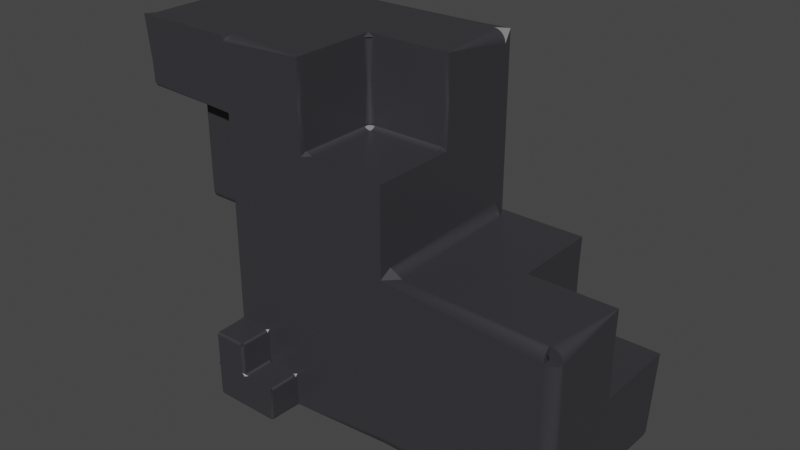 # Source: da_stone.blend  (saved by Blender 3.0.42; exported with 4.5.12 LTS)
import bpy
from mathutils import Matrix  # noqa: F401  (used for matrix-valued properties, if any)

bpy.ops.wm.read_factory_settings(use_empty=True)
scene = bpy.context.scene
scene.name = 'Scene'

# ---- collections
col_collection = bpy.data.collections.new('Collection'); scene.collection.children.link(col_collection)

# ---- materials (node trees are filled in below, after node groups)
mat_material = bpy.data.materials.new('Material')
mat_material.alpha_threshold = 0.0
mat_material.use_transparent_shadow = False
mat_material.line_color = (0.0, 0.0, 0.0, 1.0)

# ---- material node trees
mat_material.use_nodes = True; mat_material.node_tree.nodes.clear()
_N = mat_material.node_tree.nodes; _L = mat_material.node_tree.links
n0 = _N.new('ShaderNodeOutputMaterial'); n0.name = 'Material Output'; n0.location = (300, 300)
n1 = _N.new('ShaderNodeBsdfPrincipled'); n1.name = 'Principled BSDF'; n1.location = (10, 300)
n1.distribution = 'GGX'
n1.subsurface_method = 'RANDOM_WALK_SKIN'
n1.inputs[0].default_value = (0.03929, 0.0385, 0.04446, 1.0)
n1.inputs[2].default_value = 0.4
n1.inputs[3].default_value = 1.45
n1.inputs[27].default_value = (0.0, 0.0, 0.0, 1.0)
n1.inputs[28].default_value = 1.0
_L.new(n1.outputs[0], n0.inputs[0])
n0.is_active_output = True

# ---- world
world_world = bpy.data.worlds.new('World'); scene.world = world_world
world_world.use_nodes = True; world_world.node_tree.nodes.clear()
_N = world_world.node_tree.nodes; _L = world_world.node_tree.links
n0 = _N.new('ShaderNodeOutputWorld'); n0.name = 'World Output'; n0.location = (300, 300)
n1 = _N.new('ShaderNodeBackground'); n1.name = 'Background'; n1.location = (10, 300)
n1.inputs[0].default_value = (0.05088, 0.05088, 0.05088, 1.0)
_L.new(n1.outputs[0], n0.inputs[0])
n0.is_active_output = True
world_world.color = (0.05088, 0.05088, 0.05088)
world_world.use_sun_shadow = False
world_world.sun_shadow_jitter_overblur = 0.0

# ---- meshes
me_cube = bpy.data.meshes.new('Cube')
me_cube.from_pydata([(-1.0, -1.4, -1.0), (-1.0, -1.4, -0.8), (-2.2, -1.0, 0.6), (-1.0, -1.4, -0.8), (-0.2, -1.4, -1.0), (-1.6, -0.8, 5.96e-08), (-0.2, -1.4, -0.8), (-1.0, -1.4, -0.6), (-1.0, -1.0, -0.8), (-0.2, -1.0, -1.0), (-0.6, -1.4, -1.0), (-0.2, -1.0, -0.8), (-1.0, -1.0, -0.8), (-1.0, 1.0, -0.4), (-0.6, -1.4, -0.8), (-0.6, -1.0, -1.0), (-1.0, -1.0, -0.6), (-0.6, -1.0, -0.8), (-2.2, -1.0, 1.0), (1.0, 1.0, 1.0), (-0.6, -1.4, -0.8), (-0.6, -1.4, -0.6), (-2.2, 1.0, 0.6), (-2.2, 1.0, 1.0), (-1.6, -0.8, 0.6), (-0.6, -1.0, -0.6), (-1.0, -1.0, 0.6), (-1.0, 1.0, -0.2), (-1.6, 0.8, 5.96e-08), (-1.0, -1.0, 1.0), (-1.0, 1.0, 0.6), (-1.6, 0.8, 0.6), (-1.0, 1.0, 1.0), (-1.0, 1.0, -0.4), (-1.0, -0.8, 5.96e-08), (-0.9991, 1.397, -0.001627), (-1.0, 1.4, -0.4), (-1.0, -0.8, 0.6), (-1.0, 0.8, 5.96e-08), (2.0, 0.0, -0.5), (-1.0, 0.8, 0.6), (-0.5991, 1.397, -0.2016), (0.0, -1.0, 0.5), (-0.5991, 1.397, -0.001627), (-1.0, 1.4, -0.2), (-0.5991, 1.397, -0.2016), (-1.0, 1.4, -1.0), (0.0, -1.0, 0.75), (-0.6, 1.4, -0.4), (-1.0, 1.4, -0.4), (-0.6, 1.4, -0.2), (0.6, 1.0, -1.0), (-0.1991, 1.397, -0.2016), (2.0, 0.0, -0.25), (1.0, -1.0, 0.0), (0.6, 1.0, -0.4), (0.6, 1.4, -1.0), (1.0, 1.0, -1.0), (2.0, 1.0, -0.5), (0.6, 1.4, -0.4), (0.0, 0.0, 0.5), (0.0, 0.0, 0.75), (2.0, 1.0, -0.25), (1.0, -1.0, -1.0), (1.0, -1.0, 0.5), (3.0, 0.0, -0.5), (-1.0, 1.0, 1.0), (1.0, 1.0, 0.0), (1.0, 0.0, 0.5), (3.0, 1.0, -0.5), (-1.0, 1.0, -1.0), (3.0, 0.0, -0.25), (-1.0, -1.0, 1.0), (3.0, -1.0, -1.0), (1.0, 0.0, 0.75), (3.0, -1.0, 0.0), (-1.0, -1.0, -1.0), (3.0, 1.0, -1.0), (2.0, 0.0, 0.0), (0.0, 0.0, 1.0), (0.0, -1.0, 1.0), (2.0, 1.0, 0.0), (3.0, 0.0, 0.0), (1.0, 0.0, 1.0), (0.0, -0.5, 0.75), (2.0, 0.5, -0.25), (0.5, 0.0, 0.75), (2.0, 0.6667, -0.1667), (0.6667, 0.0, 0.8333), (0.0, -0.3333, 0.8333), (-0.5991, 1.0, -0.4), (-0.5991, 1.0, -0.2016), (-0.1991, 1.0, -0.2016), (-0.1991, 1.0, -0.4), (-0.5991, 1.397, -0.4), (-0.1991, 1.397, -0.4), (-0.6, 1.0, -0.4), (-0.6, 1.4, -0.4), (-0.6, 1.0, -0.2016), (-0.9991, 1.0, -0.2), (-0.9991, 1.0, -0.001627), (-0.5991, 1.0, -0.2016), (-0.5991, 1.0, -0.001627), (-0.6, 1.397, -0.2016), (-0.6, 1.397, -0.2), (-0.9991, 1.397, -0.2)], [], [(79, 83, 19, 66, 72, 80), (72, 26, 16, 25, 17, 11, 9, 63, 54, 64, 42, 47, 80), (27, 38, 40, 30), (33, 13, 70, 76, 12, 8, 16, 26, 37, 34, 38, 27), (9, 15, 76, 70, 51, 57, 63), (64, 54, 67, 19, 83, 74, 68), (98, 91, 90, 96), (100, 99, 27, 30, 66, 19, 67, 57, 51, 55, 93, 92, 101, 102), (84, 61, 89), (89, 61, 79, 80, 47, 84), (86, 74, 88), (88, 74, 83, 79, 61, 86), (47, 42, 60, 61, 84), (61, 60, 68, 74, 86), (68, 60, 42, 64), (62, 58, 69, 77, 57, 67, 81), (77, 69, 65, 71, 82, 75, 73), (73, 75, 54, 63), (57, 77, 73, 63), (78, 81, 67, 54, 75, 82), (85, 62, 87), (87, 62, 81, 78, 53, 85), (78, 82, 71, 53), (53, 39, 58, 62, 85), (71, 65, 39, 53), (69, 58, 39, 65), (46, 70, 13, 36), (13, 33, 49, 36), (48, 97, 59, 56, 46, 36), (48, 36, 49, 97), (56, 59, 55, 51), (46, 56, 51, 70), (97, 96, 90, 94, 95, 93, 55, 59), (90, 91, 45, 94), (45, 41, 52, 95, 94), (95, 52, 92, 93), (92, 52, 41, 101), (27, 44, 49, 33), (44, 50, 97, 49), (103, 98, 96, 97, 50, 104), (105, 104, 50, 44, 27, 99), (99, 100, 35, 105), (104, 105, 35, 43, 41, 45, 103), (41, 43, 102, 101), (103, 45, 91, 98), (102, 43, 35, 100), (5, 24, 31, 28), (28, 31, 40, 38), (24, 5, 34, 37), (28, 38, 34, 5), (2, 18, 23, 22), (30, 22, 23, 32, 66), (66, 32, 29, 72), (72, 29, 18, 2, 26), (24, 37, 26, 2, 22, 30, 40, 31), (32, 23, 18, 29), (3, 7, 16, 8), (8, 12, 1, 3), (17, 25, 21, 14), (14, 21, 7, 3), (3, 1, 20, 14), (16, 7, 21, 25), (76, 0, 1, 12), (1, 0, 10, 20), (76, 15, 10, 0), (11, 6, 4, 9), (4, 6, 14, 20, 10), (15, 9, 4, 10), (11, 17, 14, 6)])
_uv = me_cube.uv_layers.new(name='UVMap')
_uv.uv.foreach_set('vector', [0.75, 0.625, 0.625, 0.625, 0.625, 0.5, 0.875, 0.5, 0.875, 0.75, 0.75, 0.75, 0.625, 1.0, 0.575, 1.0, 0.425, 1.0, 0.425, 0.95, 0.4, 0.95, 0.4, 0.9, 0.375, 0.9, 0.375, 0.75, 0.5, 0.75, 0.5625, 0.75, 0.5625, 0.875, 0.5938, 0.875, 0.625, 0.875, 0.475, 0.25, 0.5, 0.225, 0.575, 0.225, 0.575, 0.25, 0.45, 0.25, 0.45, 0.25, 0.375, 0.25, 0.375, 0.0, 0.4, 0.0, 0.4, 0.0, 0.425, 0.0, 0.575, 0.0, 0.575, 0.025, 0.5, 0.025, 0.5, 0.225, 0.475, 0.25, 0.225, 0.75, 0.175, 0.75, 0.125, 0.75, 0.125, 0.5, 0.325, 0.5, 0.375, 0.5, 0.375, 0.75, 0.5625, 0.75, 0.5, 0.75, 0.5, 0.5, 0.625, 0.5, 0.625, 0.625, 0.5938, 0.625, 0.5625, 0.625, 0.4748, 0.3, 0.4748, 0.3001, 0.45, 0.3001, 0.45, 0.3, 0.4998, 0.2501, 0.475, 0.2501, 0.475, 0.25, 0.575, 0.25, 0.625, 0.25, 0.625, 0.5, 0.5, 0.5, 0.375, 0.5, 0.375, 0.45, 0.45, 0.45, 0.45, 0.3501, 0.4748, 0.3501, 0.4748, 0.3001, 0.4998, 0.3001, 0.375, 0.125, 0.375, 0.25, 0.4167, 0.1667, 0.4167, 0.1667, 0.375, 0.25, 0.5, 0.25, 0.5, 0.0, 0.375, 0.0, 0.375, 0.125, 0.375, 0.375, 0.375, 0.5, 0.4167, 0.4167, 0.4167, 0.4167, 0.375, 0.5, 0.5, 0.5, 0.5, 0.25, 0.375, 0.25, 0.375, 0.375, 0.5, 0.0, 0.375, 0.0, 0.375, 0.25, 0.5, 0.25, 0.5, 0.125, 0.5, 0.25, 0.375, 0.25, 0.375, 0.5, 0.5, 0.5, 0.5, 0.375, 0.375, 0.5, 0.125, 0.5, 0.125, 0.75, 0.375, 0.75, 0.5625, 0.375, 0.5, 0.375, 0.5, 0.5, 0.375, 0.5, 0.375, 0.25, 0.625, 0.25, 0.625, 0.375, 0.375, 0.5, 0.5, 0.5, 0.5, 0.625, 0.5625, 0.625, 0.625, 0.625, 0.625, 0.75, 0.375, 0.75, 0.375, 0.75, 0.625, 0.75, 0.625, 1.0, 0.375, 1.0, 0.125, 0.5, 0.375, 0.5, 0.375, 0.75, 0.125, 0.75, 0.75, 0.625, 0.75, 0.5, 0.875, 0.5, 0.875, 0.75, 0.625, 0.75, 0.625, 0.625, 0.375, 0.125, 0.375, 0.25, 0.4167, 0.1667, 0.4167, 0.1667, 0.375, 0.25, 0.5, 0.25, 0.5, 0.0, 0.375, 0.0, 0.375, 0.125, 0.5, 1.0, 0.5, 0.75, 0.375, 0.75, 0.375, 1.0, 0.5, 0.0, 0.375, 0.0, 0.375, 0.25, 0.5, 0.25, 0.5, 0.125, 0.5, 0.75, 0.375, 0.75, 0.375, 1.0, 0.5, 1.0, 0.375, 0.5, 0.125, 0.5, 0.125, 0.75, 0.375, 0.75, 0.375, 0.25, 0.375, 0.0, 0.625, 0.0, 0.625, 0.25, 0.625, 0.0, 0.625, 0.0, 0.625, 0.25, 0.625, 0.25, 0.625, 0.3125, 0.625, 0.3125, 0.625, 0.5, 0.375, 0.5, 0.375, 0.25, 0.625, 0.25, 0.625, 0.3125, 0.625, 0.25, 0.625, 0.25, 0.625, 0.3125, 0.375, 0.5, 0.625, 0.5, 0.625, 0.75, 0.375, 0.75, 0.125, 0.5, 0.375, 0.5, 0.375, 0.75, 0.125, 0.75, 0.8125, 0.5, 0.8125, 0.75, 0.8124, 0.75, 0.8124, 0.5018, 0.7499, 0.5018, 0.7499, 0.75, 0.625, 0.75, 0.625, 0.5, 0.377, 0.001759, 0.625, 0.001759, 0.625, 0.25, 0.377, 0.25, 0.625, 0.25, 0.625, 0.25, 0.625, 0.5, 0.377, 0.5, 0.377, 0.25, 0.377, 0.5, 0.625, 0.5, 0.625, 0.7482, 0.377, 0.7482, 0.625, 0.7482, 0.625, 0.5, 0.875, 0.5, 0.875, 0.7482, 0.625, 0.0, 0.625, 0.25, 0.375, 0.25, 0.375, 0.0, 0.625, 0.25, 0.625, 0.5, 0.375, 0.5, 0.375, 0.25, 0.623, 0.5018, 0.623, 0.75, 0.375, 0.75, 0.375, 0.5, 0.625, 0.5, 0.625, 0.5018, 0.8744, 0.5018, 0.625, 0.5018, 0.625, 0.5, 0.875, 0.5, 0.875, 0.75, 0.8744, 0.75, 0.377, 0.001759, 0.625, 0.001759, 0.625, 0.25, 0.377, 0.25, 0.377, 0.4994, 0.377, 0.25, 0.625, 0.25, 0.625, 0.5, 0.375, 0.5, 0.375, 0.5, 0.375, 0.4994, 0.375, 0.5, 0.625, 0.5, 0.625, 0.7482, 0.375, 0.7482, 0.3744, 0.5, 0.375, 0.5, 0.375, 0.7482, 0.3744, 0.7482, 0.625, 0.7482, 0.625, 0.5, 0.875, 0.5, 0.875, 0.7482, 0.375, 0.0, 0.625, 0.0, 0.625, 0.25, 0.375, 0.25, 0.375, 0.25, 0.625, 0.25, 0.625, 0.5, 0.375, 0.5, 0.625, 1.0, 0.375, 1.0, 0.375, 0.75, 0.625, 0.75, 0.125, 0.5, 0.375, 0.5, 0.375, 0.75, 0.125, 0.75, 0.375, 0.0, 0.625, 0.0, 0.625, 0.25, 0.375, 0.25, 0.375, 0.5, 0.375, 0.25, 0.625, 0.25, 0.625, 0.5, 0.625, 0.5, 0.625, 0.5, 0.625, 0.5, 0.625, 0.75, 0.625, 0.75, 0.625, 0.75, 0.625, 0.75, 0.625, 1.0, 0.375, 1.0, 0.375, 0.75, 0.25, 0.725, 0.375, 0.725, 0.375, 0.75, 0.125, 0.75, 0.125, 0.5, 0.375, 0.5, 0.375, 0.525, 0.25, 0.525, 0.625, 0.5, 0.875, 0.5, 0.875, 0.75, 0.625, 0.75, 0.375, 0.0, 0.625, 0.0, 0.625, 0.25, 0.375, 0.25, 0.375, 0.25, 0.375, 0.25, 0.375, 0.0, 0.375, 0.0, 0.375, 0.5, 0.625, 0.5, 0.625, 0.75, 0.375, 0.75, 0.375, 0.75, 0.625, 0.75, 0.625, 1.0, 0.375, 1.0, 0.375, 1.0, 0.375, 1.0, 0.375, 0.75, 0.375, 0.75, 0.875, 0.5, 0.875, 0.75, 0.625, 0.75, 0.625, 0.5, 0.375, 0.25, 0.375, 0.0, 0.625, 0.0, 0.625, 0.25, 0.625, 1.0, 0.375, 1.0, 0.375, 0.75, 0.625, 0.75, 0.125, 0.5, 0.375, 0.5, 0.375, 0.75, 0.125, 0.75, 0.625, 0.5, 0.625, 0.75, 0.375, 0.75, 0.375, 0.5, 0.375, 0.75, 0.625, 0.75, 0.625, 1.0, 0.625, 1.0, 0.375, 1.0, 0.125, 0.5, 0.375, 0.5, 0.375, 0.75, 0.125, 0.75, 0.625, 0.5, 0.875, 0.5, 0.875, 0.75, 0.625, 0.75])
me_cube.materials.append(mat_material)
me_cube.use_remesh_preserve_volume = False
me_cube.use_remesh_preserve_attributes = False
me_cube.use_mirror_vertex_groups = False
me_cube.update()

# ---- curves / text
txt_text = bpy.data.curves.new('Text', 'FONT')
txt_text.dimensions = '2D'
txt_text.body = 'The Stone\n'

# ---- objects
ob_cube = bpy.data.objects.new('Cube', me_cube)
ob_text = bpy.data.objects.new('Text', txt_text)

# ---- transforms, parenting, visibility, modifiers, constraints
ob_cube.location = (0.0, 0.0, 10.0)
ob_cube.scale = (5.0, 5.0, 10.0)
ob_cube.lock_rotations_4d = False
ob_cube.empty_display_type = 'ARROWS'
ob_cube.lineart.crease_threshold = 0.0
_m = ob_cube.modifiers.new('Bevel', 'BEVEL')
_m.width = 7.5
_m.width_pct = 7.5
_m.segments = 45
_m.angle_limit = 0.9215
_m.invert_vertex_group = True
_m.offset_type = 'PERCENT'
_m.miter_outer = 'MITER_PATCH'
_m.vmesh_method = 'CUTOFF'
ob_text.location = (6.516, 5.01, 8.279)
ob_text.rotation_euler = (-1.571, 3.142, 0.0)
ob_text.scale = (1.0, 1.0, 100.0)

# ---- collection membership
col_collection.objects.link(ob_cube)
col_collection.objects.link(ob_text)

# ---- scene / render settings (as saved in the file)
scene.frame_start = 1; scene.frame_end = 250; scene.frame_set(1)
scene.render.engine = 'BLENDER_EEVEE_NEXT'
scene.cycles.sampling_pattern = 'TABULATED_SOBOL'
scene.cycles.use_light_tree = False
scene.view_settings.view_transform = 'Filmic'
bpy.context.view_layer.update()

# ---- added for rendering (the .blend has no active camera and no usable light): camera, sun
cam_auto = bpy.data.cameras.new('AutoCamera')
cam_auto.lens = 50.0
cam_auto.sensor_width = 36.0
cam_auto.clip_end = 1000.0
ob_auto_camera = bpy.data.objects.new('AutoCamera', cam_auto)
scene.collection.objects.link(ob_auto_camera)
ob_auto_camera.location = (35.0237, -39.5935, 36.419)
ob_auto_camera.rotation_euler = (1.09748, -7.21219e-08, 0.694738)
scene.camera = ob_auto_camera
light_auto_sun = bpy.data.lights.new('AutoSun', 'SUN')
light_auto_sun.energy = 3.0
light_auto_sun.angle = 0.0523599
ob_auto_sun = bpy.data.objects.new('AutoSun', light_auto_sun)
scene.collection.objects.link(ob_auto_sun)
ob_auto_sun.rotation_euler = (0.872665, 0.174533, 0.523599)
bpy.context.view_layer.update()
